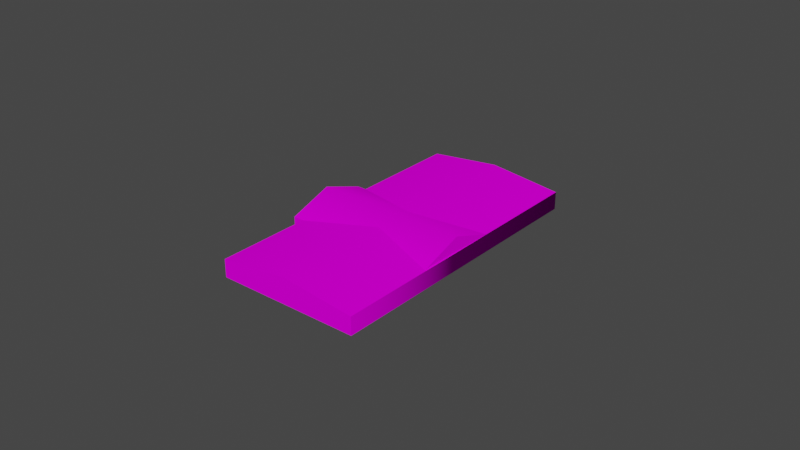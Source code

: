 # Source: object.blend  (saved by Blender 2.82.7; exported with 4.5.12 LTS)
import bpy
from mathutils import Matrix  # noqa: F401  (used for matrix-valued properties, if any)

bpy.ops.wm.read_factory_settings(use_empty=True)
scene = bpy.context.scene
scene.name = 'Scene'

# ---- collections
col_collection = bpy.data.collections.new('Collection'); scene.collection.children.link(col_collection)

# ---- images (referenced by path relative to the original .blend; pixels are not part of the script)
import os
ASSET_DIR = os.environ.get("B2B_ASSET_DIR", "")  # directory of the original .blend (textures are referenced by path, not embedded)
HERE = os.path.dirname(os.path.abspath(__file__))  # packed textures are extracted next to this script under _unpacked/

def load_image(name, relpath, width, height, colorspace="sRGB"):
    """Load a texture the original file referenced (path relative to the .blend, or extracted next to this script)."""
    p = next((c for c in (os.path.join(HERE, relpath), os.path.join(ASSET_DIR, relpath)) if relpath and os.path.exists(c)), "")
    if p:
        img = bpy.data.images.load(p, check_existing=True)
        img.name = name
    else:  # same state as the original file: an image datablock whose file is absent (Cycles renders it pink)
        img = bpy.data.images.new(name, width, height)
        img.source = "FILE"
        img.filepath = "//" + (relpath or name)
    img.colorspace_settings.name = colorspace
    return img
img_naps_barracks_dds = load_image('NAPS_barracks.dds', 'NAPS_barracks.dds', 1024, 1024, 'sRGB')

# ---- materials (node trees are filled in below, after node groups)
mat_default_010 = bpy.data.materials.new('Default.010')
mat_default_010.use_transparent_shadow = False
mat_default_010.diffuse_color = (1.0, 1.0, 1.0, 1.0)
mat_default_010.roughness = 0.0
mat_default_010.specular_intensity = 0.0

# ---- node groups
ng_auto_smooth = bpy.data.node_groups.new('Auto Smooth', 'GeometryNodeTree')
_s = ng_auto_smooth.interface.new_socket(name='Geometry', in_out='OUTPUT', socket_type='NodeSocketGeometry')
_s = ng_auto_smooth.interface.new_socket(name='Geometry', in_out='INPUT', socket_type='NodeSocketGeometry')
_s = ng_auto_smooth.interface.new_socket(name='Angle', in_out='INPUT', socket_type='NodeSocketFloat')
_s.subtype = 'ANGLE'
_s.min_value = 0.0
_s.max_value = 3.142
ng_auto_smooth.is_modifier = True
_N = ng_auto_smooth.nodes; _L = ng_auto_smooth.links
n0 = _N.new('NodeGroupOutput'); n0.name = 'Group Output'; n0.location = (480, -100)
n1 = _N.new('NodeGroupInput'); n1.name = 'Group Input'; n1.location = (-420, -300)
n2 = _N.new('NodeGroupInput'); n2.name = 'Group Input.001'; n2.location = (-60, -100)
n3 = _N.new('GeometryNodeSetShadeSmooth'); n3.name = 'Set Shade Smooth'; n3.location = (120, -100)
n3.domain = 'EDGE'
n4 = _N.new('GeometryNodeSetShadeSmooth'); n4.name = 'Set Shade Smooth.001'; n4.location = (300, -100)
n5 = _N.new('GeometryNodeInputMeshEdgeAngle'); n5.name = 'Edge Angle'; n5.location = (-420, -220)
n6 = _N.new('GeometryNodeInputEdgeSmooth'); n6.name = 'Is Edge Smooth'; n6.location = (-60, -160)
n7 = _N.new('GeometryNodeInputShadeSmooth'); n7.name = 'Is Face Smooth'; n7.location = (-240, -340)
n8 = _N.new('FunctionNodeBooleanMath'); n8.name = 'Boolean Math'; n8.location = (-60, -220)
n9 = _N.new('FunctionNodeCompare'); n9.name = 'Compare'; n9.location = (-240, -180)
n9.operation = 'LESS_EQUAL'
_L.new(n5.outputs[0], n9.inputs[0])
_L.new(n4.outputs[0], n0.inputs[0])
_L.new(n1.outputs[1], n9.inputs[1])
_L.new(n9.outputs[0], n8.inputs[0])
_L.new(n7.outputs[0], n8.inputs[1])
_L.new(n2.outputs[0], n3.inputs[0])
_L.new(n6.outputs[0], n3.inputs[1])
_L.new(n3.outputs[0], n4.inputs[0])
_L.new(n8.outputs[0], n3.inputs[2])
n0.is_active_output = True

# ---- material node trees
mat_default_010.use_nodes = True; mat_default_010.node_tree.nodes.clear()
_N = mat_default_010.node_tree.nodes; _L = mat_default_010.node_tree.links
n0 = _N.new('ShaderNodeOutputMaterial'); n0.name = 'Material Output'; n0.location = (300, 300)
n1 = _N.new('ShaderNodeBsdfPrincipled'); n1.name = 'Principled BSDF'; n1.location = (10, 300)
n1.distribution = 'GGX'
n1.subsurface_method = 'BURLEY'
n1.inputs[3].default_value = 1.45
n1.inputs[13].default_value = 0.0
n1.inputs[27].default_value = (0.0, 0.0, 0.0, 1.0)
n1.inputs[28].default_value = 1.0
n2 = _N.new('ShaderNodeTexImage'); n2.name = 'Image Texture'; n2.location = (0, 0)
n2.image = img_naps_barracks_dds
_L.new(n1.outputs[0], n0.inputs[0])
_L.new(n2.outputs[0], n1.inputs[0])
n0.is_active_output = True

# ---- world
world_world = bpy.data.worlds.new('World'); scene.world = world_world
world_world.use_nodes = True; world_world.node_tree.nodes.clear()
_N = world_world.node_tree.nodes; _L = world_world.node_tree.links
n0 = _N.new('ShaderNodeOutputWorld'); n0.name = 'World Output'; n0.location = (300, 300)
n1 = _N.new('ShaderNodeBackground'); n1.name = 'Background'; n1.location = (10, 300)
n1.inputs[0].default_value = (0.05088, 0.05088, 0.05088, 1.0)
_L.new(n1.outputs[0], n0.inputs[0])
n0.is_active_output = True
world_world.color = (0.05088, 0.05088, 0.05088)
world_world.use_sun_shadow = False
world_world.sun_shadow_jitter_overblur = 0.0

# ---- meshes
me_poly_os_0_000000 = bpy.data.meshes.new('poly_os=0.000000')
me_poly_os_0_000000.from_pydata([(31.07, 0.8099, 94.52), (31.07, -10.01, 94.52), (-31.11, -10.01, -94.56), (93.97, 0.8099, 32.86), (93.97, -10.01, 32.86), (-9.493, -10.01, 53.19), (-14.25, -10.01, 57.75), (-46.36, -10.01, 15.64), (-50.64, -10.01, 19.75), (-14.25, 0.8099, 57.75), (-46.36, 0.8099, 15.64), (-93.97, 0.8099, -32.86), (53.64, 0.8099, -7.26), (-31.11, 0.8099, -94.56), (-62.54, 5.71, -63.71), (31.11, 0.8099, 94.56), (62.54, 5.71, 63.71), (-50.64, 0.8099, 19.75), (-9.493, 0.8099, 53.19), (-32.45, 10.01, 38.75), (35.45, 0.8099, -26.26), (17.25, 0.8099, -45.26), (35.45, 10.01, -26.26), (92.38, 0.8099, 34.41), (-27.92, 0.8099, 34.42), (-30.31, -10.01, -93.72), (-93.97, -10.01, -32.86), (16.64, 0.8099, -44.68), (-30.31, 0.8099, -93.72)], [], [(0, 3, 23), (12, 20, 21, 22), (6, 5, 18, 9), (3, 0, 1, 4), (28, 27, 21), (18, 0, 15, 16, 14, 11, 10, 24), (7, 8, 17, 10), (25, 2, 13, 28), (14, 13, 11), (3, 4, 2, 13), (17, 19, 22, 21, 27, 10), (1, 0, 18, 5), (2, 26, 11, 13), (13, 14, 16, 3), (17, 9, 19), (17, 8, 6, 9), (0, 23, 15), (16, 15, 23, 3), (9, 18, 12, 22, 19), (7, 10, 11, 26)])
me_poly_os_0_000000.polygons.foreach_set('use_smooth', [True] * 20)
_uv = me_poly_os_0_000000.uv_layers.new(name='UVMap')
_uv.uv.foreach_set('vector', [0.2155, 0.9946, 2.583, 0.9946, 2.523, 0.9946, 0.0566, 0.1594, 0.2136, 0.1597, 0.3705, 0.16, 0.2137, 0.1048, 0.0449, 0.1092, 0.0572, 0.1093, 0.057, 0.1295, 0.0447, 0.1294, 2.583, 0.9946, 0.2155, 0.9946, 0.2155, 0.7038, 2.583, 0.7038, 0.0, 0.0, 0.0, 0.0, 0.0, 0.0, 1.313, 0.2594, 1.796, 0.2577, 1.797, 0.2577, 1.798, 0.6277, 0.3074, 0.633, 0.3061, 0.263, 0.8736, 0.261, 1.093, 0.2602, 0.3591, 0.1123, 0.3702, 0.1124, 0.37, 0.1326, 0.3589, 0.1325, 0.0, 0.0, 0.0, 0.0, 0.0, 0.0, 0.0, 0.0, 0.2752, 0.1408, 0.1933, 0.1308, 0.3574, 0.1325, 0.5828, 0.9946, 0.5828, 0.7038, 5.382, 0.7038, 5.382, 0.9946, 0.6921, 0.4418, 0.6929, 0.6745, 1.478, 0.6717, 1.477, 0.439, 1.47, 0.439, 0.7417, 0.4416, 2.313, 0.7047, 2.313, 0.9955, 0.7567, 0.9955, 0.7567, 0.7047, 0.0165, 0.7104, 2.384, 0.7104, 2.384, 1.001, 0.0165, 1.001, 0.3198, 0.6561, 0.3185, 0.2861, 1.809, 0.2807, 1.811, 0.6507, 0.0873, 0.1298, 0.1853, 0.1308, 0.1361, 0.1474, 0.2872, 0.9934, 0.2872, 0.7026, 1.701, 0.7026, 1.701, 0.9934, 0.0, 0.0, 0.0, 0.0, 0.0, 0.0, 0.1393, 0.1394, 0.0573, 0.1295, 0.2173, 0.1311, 0.2214, 0.1311, 0.6858, 0.6685, 0.7408, 0.6683, 1.471, 0.6656, 1.47, 0.4329, 0.685, 0.4357, 2.211, 0.7104, 2.211, 1.001, 0.3838, 1.001, 0.3838, 0.7104])
me_poly_os_0_000000.materials.append(mat_default_010)
me_poly_os_0_000000.use_remesh_fix_poles = True
me_poly_os_0_000000.use_remesh_preserve_attributes = False
me_poly_os_0_000000.use_mirror_vertex_groups = False
me_poly_os_0_000000.update()

# ---- objects
ob_naps_big_barrack_obj = bpy.data.objects.new('NAPS_big_barrack.obj', None)
ob_default_lod = bpy.data.objects.new('Default LOD', None)
ob_poly_os_0_hard__blend_yes = bpy.data.objects.new('POLY_OS=0 HARD= BLEND=yes', me_poly_os_0_000000)

# ---- transforms, parenting, visibility, modifiers, constraints
ob_naps_big_barrack_obj.location = (0.0, 0.0, 0.0)
ob_naps_big_barrack_obj.rotation_euler = (1.571, -0.0, 0.0)
ob_naps_big_barrack_obj.empty_display_size = 0.01
ob_naps_big_barrack_obj.lineart.crease_threshold = 0.0
ob_default_lod.parent = ob_naps_big_barrack_obj
ob_default_lod.location = (0.0, 0.0, 0.0)
ob_default_lod.empty_display_size = 0.01
ob_default_lod.lineart.crease_threshold = 0.0
ob_poly_os_0_hard__blend_yes.parent = ob_default_lod
ob_poly_os_0_hard__blend_yes.location = (0.0, 10.01, 0.0)
ob_poly_os_0_hard__blend_yes.rotation_euler = (-6.545e-08, -0.7764, 1.6e-07)
ob_poly_os_0_hard__blend_yes.show_transparent = True
ob_poly_os_0_hard__blend_yes.lineart.crease_threshold = 0.0
_m = ob_poly_os_0_hard__blend_yes.modifiers.new('Auto Smooth', 'NODES')
_m.node_group = ng_auto_smooth
_gi = [s.identifier for s in ng_auto_smooth.interface.items_tree if s.item_type == 'SOCKET' and s.in_out == 'INPUT']
_m[_gi[1]] = 0.7854  # Angle

# ---- collection membership
col_collection.objects.link(ob_naps_big_barrack_obj)
col_collection.objects.link(ob_default_lod)
col_collection.objects.link(ob_poly_os_0_hard__blend_yes)

# ---- scene / render settings (as saved in the file)
scene.frame_start = 1; scene.frame_end = 250; scene.frame_set(108)
scene.render.engine = 'BLENDER_EEVEE_NEXT'
scene.cycles.use_denoising = False
scene.cycles.samples = 128
scene.cycles.sampling_pattern = 'TABULATED_SOBOL'
scene.cycles.use_adaptive_sampling = False
scene.cycles.use_light_tree = False
scene.view_settings.view_transform = 'Filmic'
bpy.context.view_layer.update()

# ---- added for rendering (the .blend has no active camera and no usable light): camera, sun
cam_auto = bpy.data.cameras.new('AutoCamera')
cam_auto.lens = 50.0
cam_auto.sensor_width = 36.0
cam_auto.clip_end = 6130.8
ob_auto_camera = bpy.data.objects.new('AutoCamera', cam_auto)
scene.collection.objects.link(ob_auto_camera)
ob_auto_camera.location = (349.335, -419.202, 289.478)
ob_auto_camera.rotation_euler = (1.09748, -7.21219e-08, 0.694738)
scene.camera = ob_auto_camera
light_auto_sun = bpy.data.lights.new('AutoSun', 'SUN')
light_auto_sun.energy = 3.0
light_auto_sun.angle = 0.0523599
ob_auto_sun = bpy.data.objects.new('AutoSun', light_auto_sun)
scene.collection.objects.link(ob_auto_sun)
ob_auto_sun.rotation_euler = (0.872665, 0.174533, 0.523599)
bpy.context.view_layer.update()
